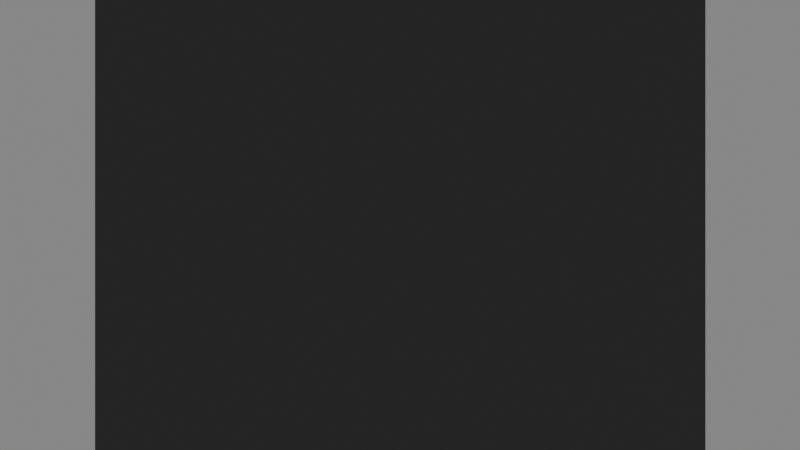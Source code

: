 # Source: triangle.blend  (saved by Blender 4.5.90; exported with 4.5.12 LTS)
import bpy
from mathutils import Matrix  # noqa: F401  (used for matrix-valued properties, if any)

bpy.ops.wm.read_factory_settings(use_empty=True)
scene = bpy.context.scene
scene.name = 'Scene'

# ---- collections
col_collection = bpy.data.collections.new('Collection'); scene.collection.children.link(col_collection)

# ---- materials (node trees are filled in below, after node groups)
mat_material_001 = bpy.data.materials.new('Material.001')

# ---- material node trees
mat_material_001.use_nodes = True; mat_material_001.node_tree.nodes.clear()
_N = mat_material_001.node_tree.nodes; _L = mat_material_001.node_tree.links
n0 = _N.new('ShaderNodeBsdfPrincipled'); n0.name = 'Principled BSDF'; n0.location = (-200, 100)
n0.inputs[0].default_value = (0.0, 0.0, 0.0, 1.0)
n0.inputs[2].default_value = 0.04167
n0.inputs[13].default_value = 1.0
n1 = _N.new('ShaderNodeOutputMaterial'); n1.name = 'Material Output'; n1.location = (200, 100)
_L.new(n0.outputs[0], n1.inputs[0])
n1.is_active_output = True

# ---- world
world_world = bpy.data.worlds.new('World'); scene.world = world_world
world_world.use_nodes = True; world_world.node_tree.nodes.clear()
_N = world_world.node_tree.nodes; _L = world_world.node_tree.links
n0 = _N.new('ShaderNodeOutputWorld'); n0.name = 'World Output'; n0.location = (300, 300)
n1 = _N.new('ShaderNodeBackground'); n1.name = 'Background'; n1.location = (110, 300)
n1.inputs[0].default_value = (0.2111, 0.2111, 0.2111, 1.0)
_L.new(n1.outputs[0], n0.inputs[0])
n0.is_active_output = True
world_world.color = (0.05088, 0.05088, 0.05088)
world_world.use_sun_shadow = False
world_world.sun_shadow_jitter_overblur = 0.0

# ---- cameras
cam_camera = bpy.data.cameras.new('Camera')
cam_camera.clip_end = 100.0
cam_camera.ortho_scale = 7.314

# ---- lights
light_light = bpy.data.lights.new('Light', 'POINT')
light_light.transmission_factor = 0.0
light_light.energy = 1000.0
light_light.shadow_soft_size = 0.1
light_light.shadow_maximum_resolution = 0.006
light_light.use_absolute_resolution = True

# ---- meshes
me_plane = bpy.data.meshes.new('Plane')
me_plane.from_pydata([(-1.0, -1.0, 0.0), (1.0, -1.0, 0.0), (-1.0, 1.0, 0.0), (1.0, 1.0, 0.0)], [], [(0, 1, 3, 2)])
_uv = me_plane.uv_layers.new(name='UVMap')
_uv.uv.foreach_set('vector', [0.0, 0.0, 1.0, 0.0, 1.0, 1.0, 0.0, 1.0])
me_plane.materials.append(mat_material_001)
me_plane.use_remesh_fix_poles = True
me_plane.use_remesh_preserve_attributes = False
me_plane.update()

# ---- objects
ob_light = bpy.data.objects.new('Light', light_light)
ob_camera = bpy.data.objects.new('Camera', cam_camera)
ob_plane = bpy.data.objects.new('Plane', me_plane)

# ---- transforms, parenting, visibility, modifiers, constraints
ob_light.location = (4.076, 1.005, 5.904)
ob_light.rotation_euler = (0.6503, 0.05522, 1.866)
ob_light.lock_rotations_4d = False
ob_light.empty_display_type = 'ARROWS'
ob_light.color = (0.0, 0.0, 0.0, 0.0)
ob_light.lineart.crease_threshold = 0.0
ob_camera.location = (3.64, 0.0, 0.0)
ob_camera.rotation_euler = (1.571, 0.0, 1.571)
ob_camera.lock_rotations_4d = False
ob_camera.empty_display_type = 'ARROWS'
ob_camera.color = (0.0, 0.0, 0.0, 0.0)
ob_camera.display_type = 'WIRE'
ob_camera.lineart.crease_threshold = 0.0
ob_plane.location = (0.0, 0.0, 0.0)
ob_plane.rotation_euler = (-0.0, 1.571, 0.0)

# ---- collection membership
col_collection.objects.link(ob_light)
col_collection.objects.link(ob_camera)
col_collection.objects.link(ob_plane)

# ---- scene / render settings (as saved in the file)
scene.camera = ob_camera
scene.frame_start = 1; scene.frame_end = 250; scene.frame_set(1)
scene.render.engine = 'CYCLES'
scene.cycles.sampling_pattern = 'TABULATED_SOBOL'
scene.cycles.use_light_tree = False
scene.view_settings.view_transform = 'Filmic'
bpy.context.view_layer.update()
